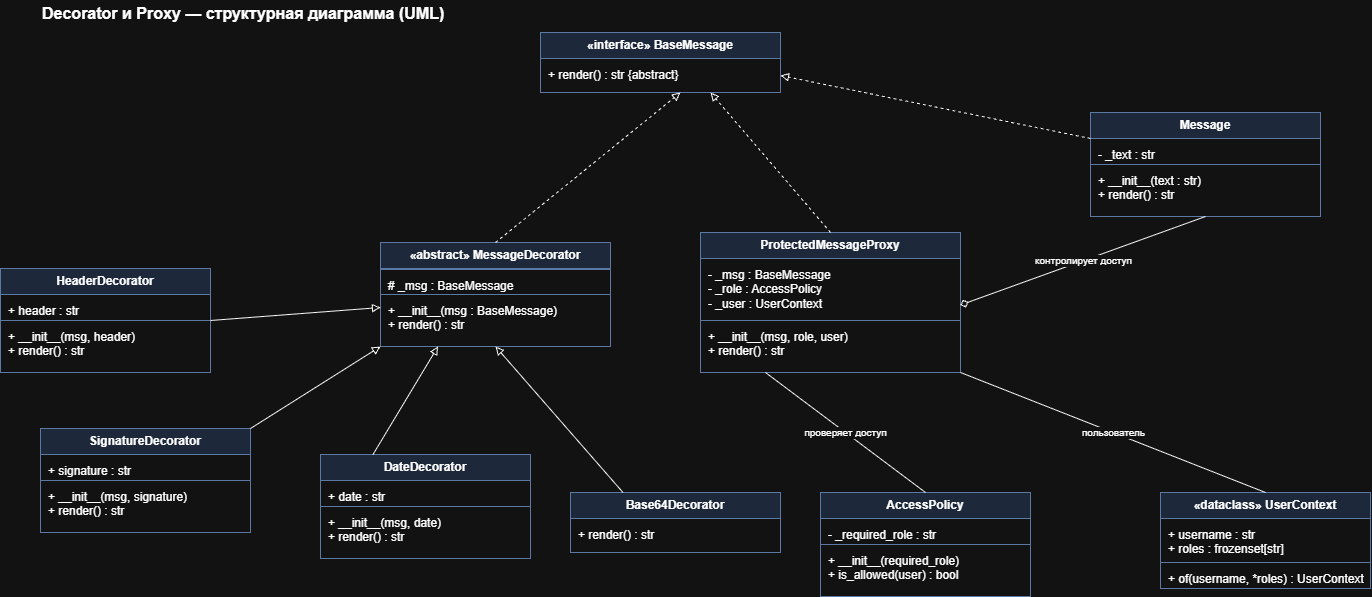

The diagram above was exported from draw.io. Its source (the exported page's mxGraphModel, read from the mxfile embedded in the PNG):
<mxGraphModel dx="2054" dy="751" grid="1" gridSize="10" guides="1" tooltips="1" connect="1" arrows="1" fold="1" page="1" pageScale="1" pageWidth="1400" pageHeight="700" math="0" shadow="0">
  <root>
    <mxCell id="0" />
    <mxCell id="1" parent="0" />
    <mxCell id="title" parent="1" style="text;html=1;strokeColor=none;fillColor=none;align=left;verticalAlign=middle;whiteSpace=wrap;fontSize=16;fontStyle=1;" value="Decorator и Proxy — структурная диаграмма (UML)" vertex="1">
      <mxGeometry height="26" width="560" x="60" y="8" as="geometry" />
    </mxCell>
    <mxCell id="bm_h" parent="1" style="rounded=0;whiteSpace=wrap;html=1;fillColor=#dae8fc;strokeColor=#6c8ebf;fontStyle=1;align=center;fontSize=12;" value="«interface» BaseMessage" vertex="1">
      <mxGeometry height="26" width="240" x="560" y="40" as="geometry" />
    </mxCell>
    <mxCell id="bm_m" parent="1" style="rounded=0;whiteSpace=wrap;html=1;fillColor=#ffffff;strokeColor=#6c8ebf;align=left;spacingLeft=6;spacingTop=3;verticalAlign=top;fontSize=12;" value="+ render() : str {abstract}" vertex="1">
      <mxGeometry height="34" width="240" x="560" y="66" as="geometry" />
    </mxCell>
    <mxCell id="msg_h" parent="1" style="rounded=0;whiteSpace=wrap;html=1;fillColor=#dae8fc;strokeColor=#6c8ebf;fontStyle=1;align=center;fontSize=12;" value="Message" vertex="1">
      <mxGeometry height="26" width="230" x="1110" y="120" as="geometry" />
    </mxCell>
    <mxCell id="msg_a" parent="1" style="rounded=0;whiteSpace=wrap;html=1;fillColor=#ffffff;strokeColor=#6c8ebf;align=left;spacingLeft=6;spacingTop=3;verticalAlign=top;fontSize=12;" value="- _text : str" vertex="1">
      <mxGeometry height="26" width="230" x="1110" y="146" as="geometry" />
    </mxCell>
    <mxCell id="msg_m" parent="1" style="rounded=0;whiteSpace=wrap;html=1;fillColor=#ffffff;strokeColor=#6c8ebf;align=left;spacingLeft=6;spacingTop=3;verticalAlign=top;fontSize=12;" value="+ __init__(text : str)&lt;br&gt;+ render() : str" vertex="1">
      <mxGeometry height="52" width="230" x="1110" y="172" as="geometry" />
    </mxCell>
    <mxCell id="md_h" parent="1" style="rounded=0;whiteSpace=wrap;html=1;fillColor=#dae8fc;strokeColor=#6c8ebf;fontStyle=1;align=center;fontSize=12;" value="«abstract» MessageDecorator" vertex="1">
      <mxGeometry height="26" width="230" x="400" y="250" as="geometry" />
    </mxCell>
    <mxCell id="md_a" parent="1" style="rounded=0;whiteSpace=wrap;html=1;fillColor=#ffffff;strokeColor=#6c8ebf;align=left;spacingLeft=6;spacingTop=3;verticalAlign=top;fontSize=12;" value="# _msg : BaseMessage" vertex="1">
      <mxGeometry height="26" width="230" x="400" y="277" as="geometry" />
    </mxCell>
    <mxCell id="md_m" parent="1" style="rounded=0;whiteSpace=wrap;html=1;fillColor=#ffffff;strokeColor=#6c8ebf;align=left;spacingLeft=6;spacingTop=3;verticalAlign=top;fontSize=12;" value="+ __init__(msg : BaseMessage)&lt;br&gt;+ render() : str" vertex="1">
      <mxGeometry height="52" width="230" x="400" y="302" as="geometry" />
    </mxCell>
    <mxCell id="hd_h" parent="1" style="rounded=0;whiteSpace=wrap;html=1;fillColor=#dae8fc;strokeColor=#6c8ebf;fontStyle=1;align=center;fontSize=12;" value="HeaderDecorator" vertex="1">
      <mxGeometry height="26" width="210" x="20" y="276" as="geometry" />
    </mxCell>
    <mxCell id="hd_a" parent="1" style="rounded=0;whiteSpace=wrap;html=1;fillColor=#ffffff;strokeColor=#6c8ebf;align=left;spacingLeft=6;spacingTop=3;verticalAlign=top;fontSize=12;" value="+ header : str" vertex="1">
      <mxGeometry height="26" width="210" x="20" y="302" as="geometry" />
    </mxCell>
    <mxCell id="hd_m" parent="1" style="rounded=0;whiteSpace=wrap;html=1;fillColor=#ffffff;strokeColor=#6c8ebf;align=left;spacingLeft=6;spacingTop=3;verticalAlign=top;fontSize=12;" value="+ __init__(msg, header)&lt;br&gt;+ render() : str" vertex="1">
      <mxGeometry height="52" width="210" x="20" y="328" as="geometry" />
    </mxCell>
    <mxCell id="sd_h" parent="1" style="rounded=0;whiteSpace=wrap;html=1;fillColor=#dae8fc;strokeColor=#6c8ebf;fontStyle=1;align=center;fontSize=12;" value="SignatureDecorator" vertex="1">
      <mxGeometry height="26" width="210" x="60" y="436" as="geometry" />
    </mxCell>
    <mxCell id="sd_a" parent="1" style="rounded=0;whiteSpace=wrap;html=1;fillColor=#ffffff;strokeColor=#6c8ebf;align=left;spacingLeft=6;spacingTop=3;verticalAlign=top;fontSize=12;" value="+ signature : str" vertex="1">
      <mxGeometry height="26" width="210" x="60" y="462" as="geometry" />
    </mxCell>
    <mxCell id="sd_m" parent="1" style="rounded=0;whiteSpace=wrap;html=1;fillColor=#ffffff;strokeColor=#6c8ebf;align=left;spacingLeft=6;spacingTop=3;verticalAlign=top;fontSize=12;" value="+ __init__(msg, signature)&lt;br&gt;+ render() : str" vertex="1">
      <mxGeometry height="52" width="210" x="60" y="488" as="geometry" />
    </mxCell>
    <mxCell id="dd_h" parent="1" style="rounded=0;whiteSpace=wrap;html=1;fillColor=#dae8fc;strokeColor=#6c8ebf;fontStyle=1;align=center;fontSize=12;" value="DateDecorator" vertex="1">
      <mxGeometry height="26" width="210" x="340" y="462" as="geometry" />
    </mxCell>
    <mxCell id="dd_a" parent="1" style="rounded=0;whiteSpace=wrap;html=1;fillColor=#ffffff;strokeColor=#6c8ebf;align=left;spacingLeft=6;spacingTop=3;verticalAlign=top;fontSize=12;" value="+ date : str" vertex="1">
      <mxGeometry height="26" width="210" x="340" y="488" as="geometry" />
    </mxCell>
    <mxCell id="dd_m" parent="1" style="rounded=0;whiteSpace=wrap;html=1;fillColor=#ffffff;strokeColor=#6c8ebf;align=left;spacingLeft=6;spacingTop=3;verticalAlign=top;fontSize=12;" value="+ __init__(msg, date)&lt;br&gt;+ render() : str" vertex="1">
      <mxGeometry height="52" width="210" x="340" y="514" as="geometry" />
    </mxCell>
    <mxCell id="b64_h" parent="1" style="rounded=0;whiteSpace=wrap;html=1;fillColor=#dae8fc;strokeColor=#6c8ebf;fontStyle=1;align=center;fontSize=12;" value="Base64Decorator" vertex="1">
      <mxGeometry height="26" width="210" x="590" y="500" as="geometry" />
    </mxCell>
    <mxCell id="b64_m" parent="1" style="rounded=0;whiteSpace=wrap;html=1;fillColor=#ffffff;strokeColor=#6c8ebf;align=left;spacingLeft=6;spacingTop=3;verticalAlign=top;fontSize=12;" value="+ render() : str" vertex="1">
      <mxGeometry height="34" width="210" x="590" y="526" as="geometry" />
    </mxCell>
    <mxCell id="pmp_h" parent="1" style="rounded=0;whiteSpace=wrap;html=1;fillColor=#dae8fc;strokeColor=#6c8ebf;fontStyle=1;align=center;fontSize=12;" value="ProtectedMessageProxy" vertex="1">
      <mxGeometry height="26" width="260" x="720" y="240" as="geometry" />
    </mxCell>
    <mxCell id="pmp_a" parent="1" style="rounded=0;whiteSpace=wrap;html=1;fillColor=#ffffff;strokeColor=#6c8ebf;align=left;spacingLeft=6;spacingTop=3;verticalAlign=top;fontSize=12;" value="- _msg : BaseMessage&lt;br&gt;- _role : AccessPolicy&lt;br&gt;- _user : UserContext" vertex="1">
      <mxGeometry height="62" width="260" x="720" y="266" as="geometry" />
    </mxCell>
    <mxCell id="pmp_m" parent="1" style="rounded=0;whiteSpace=wrap;html=1;fillColor=#ffffff;strokeColor=#6c8ebf;align=left;spacingLeft=6;spacingTop=3;verticalAlign=top;fontSize=12;" value="+ __init__(msg, role, user)&lt;br&gt;+ render() : str" vertex="1">
      <mxGeometry height="52" width="260" x="720" y="328" as="geometry" />
    </mxCell>
    <mxCell id="ap_h" parent="1" style="rounded=0;whiteSpace=wrap;html=1;fillColor=#dae8fc;strokeColor=#6c8ebf;fontStyle=1;align=center;fontSize=12;" value="AccessPolicy" vertex="1">
      <mxGeometry height="26" width="210" x="840" y="500" as="geometry" />
    </mxCell>
    <mxCell id="ap_a" parent="1" style="rounded=0;whiteSpace=wrap;html=1;fillColor=#ffffff;strokeColor=#6c8ebf;align=left;spacingLeft=6;spacingTop=3;verticalAlign=top;fontSize=12;" value="- _required_role : str" vertex="1">
      <mxGeometry height="26" width="210" x="840" y="526" as="geometry" />
    </mxCell>
    <mxCell id="ap_m" parent="1" style="rounded=0;whiteSpace=wrap;html=1;fillColor=#ffffff;strokeColor=#6c8ebf;align=left;spacingLeft=6;spacingTop=3;verticalAlign=top;fontSize=12;" value="+ __init__(required_role)&lt;br&gt;+ is_allowed(user) : bool" vertex="1">
      <mxGeometry height="52" width="210" x="840" y="552" as="geometry" />
    </mxCell>
    <mxCell id="uc_h" parent="1" style="rounded=0;whiteSpace=wrap;html=1;fillColor=#dae8fc;strokeColor=#6c8ebf;fontStyle=1;align=center;fontSize=12;" value="«dataclass» UserContext" vertex="1">
      <mxGeometry height="26" width="210" x="1180" y="500" as="geometry" />
    </mxCell>
    <mxCell id="uc_a" parent="1" style="rounded=0;whiteSpace=wrap;html=1;fillColor=#ffffff;strokeColor=#6c8ebf;align=left;spacingLeft=6;spacingTop=3;verticalAlign=top;fontSize=12;" value="+ username : str&lt;br&gt;+ roles : frozenset[str]" vertex="1">
      <mxGeometry height="44" width="210" x="1180" y="526" as="geometry" />
    </mxCell>
    <mxCell id="uc_m" parent="1" style="rounded=0;whiteSpace=wrap;html=1;fillColor=#ffffff;strokeColor=#6c8ebf;align=left;spacingLeft=6;spacingTop=3;verticalAlign=top;fontSize=12;" value="+ of(username, *roles) : UserContext" vertex="1">
      <mxGeometry height="26" width="210" x="1180" y="570" as="geometry" />
    </mxCell>
    <mxCell id="e1" edge="1" parent="1" source="msg_a" style="endArrow=block;endFill=0;dashed=1;html=1;exitX=0;exitY=0;exitDx=0;exitDy=0;entryX=1;entryY=0.5;entryDx=0;entryDy=0;" target="bm_m" value="">
      <mxGeometry relative="1" as="geometry">
        <mxPoint x="175" y="250" as="sourcePoint" />
        <mxPoint x="660" y="100" as="targetPoint" />
      </mxGeometry>
    </mxCell>
    <mxCell id="e2" edge="1" parent="1" style="endArrow=block;endFill=0;dashed=1;html=1;" value="">
      <mxGeometry relative="1" as="geometry">
        <mxPoint x="515" y="250" as="sourcePoint" />
        <mxPoint x="700" y="100" as="targetPoint" />
      </mxGeometry>
    </mxCell>
    <mxCell id="e4" edge="1" parent="1" source="hd_m" style="endArrow=block;endFill=0;html=1;exitX=1;exitY=0;exitDx=0;exitDy=0;entryX=0;entryY=0.25;entryDx=0;entryDy=0;" target="md_m" value="">
      <mxGeometry relative="1" as="geometry">
        <mxPoint x="145" y="480" as="sourcePoint" />
        <mxPoint x="450" y="354" as="targetPoint" />
      </mxGeometry>
    </mxCell>
    <mxCell id="e5" edge="1" parent="1" source="sd_h" style="endArrow=block;endFill=0;html=1;exitX=1;exitY=0;exitDx=0;exitDy=0;entryX=0;entryY=1;entryDx=0;entryDy=0;" target="md_m" value="">
      <mxGeometry relative="1" as="geometry">
        <mxPoint x="380" y="480" as="sourcePoint" />
        <mxPoint x="490" y="354" as="targetPoint" />
      </mxGeometry>
    </mxCell>
    <mxCell id="e6" edge="1" parent="1" source="dd_h" style="endArrow=block;endFill=0;html=1;exitX=0.25;exitY=0;exitDx=0;exitDy=0;entryX=0.25;entryY=1;entryDx=0;entryDy=0;" target="md_m" value="">
      <mxGeometry relative="1" as="geometry">
        <mxPoint x="615" y="480" as="sourcePoint" />
        <mxPoint x="530" y="354" as="targetPoint" />
      </mxGeometry>
    </mxCell>
    <mxCell id="e7" edge="1" parent="1" source="b64_h" style="endArrow=block;endFill=0;html=1;exitX=0.25;exitY=0;exitDx=0;exitDy=0;entryX=0.5;entryY=1;entryDx=0;entryDy=0;" target="md_m" value="">
      <mxGeometry relative="1" as="geometry">
        <mxPoint x="850" y="480" as="sourcePoint" />
        <mxPoint x="570" y="354" as="targetPoint" />
      </mxGeometry>
    </mxCell>
    <mxCell id="e8" edge="1" parent="1" source="pmp_h" style="endArrow=block;endFill=0;dashed=1;html=1;exitX=0.5;exitY=0;exitDx=0;exitDy=0;" value="">
      <mxGeometry relative="1" as="geometry">
        <mxPoint x="1030" y="250" as="sourcePoint" />
        <mxPoint x="730" y="100" as="targetPoint" />
      </mxGeometry>
    </mxCell>
    <mxCell id="e9" edge="1" parent="1" source="msg_m" style="endArrow=diamond;endFill=0;html=1;fontSize=10;labelBackgroundColor=#ffffff;exitX=0.5;exitY=1;exitDx=0;exitDy=0;entryX=1;entryY=0.75;entryDx=0;entryDy=0;" target="pmp_a" value="контролирует доступ">
      <mxGeometry relative="1" as="geometry">
        <mxPoint x="290" y="300" as="sourcePoint" />
        <mxPoint x="900" y="300" as="targetPoint" />
      </mxGeometry>
    </mxCell>
    <mxCell id="e10" edge="1" parent="1" source="pmp_m" style="endArrow=none;html=1;fontSize=10;labelBackgroundColor=#ffffff;exitX=0.25;exitY=1;exitDx=0;exitDy=0;entryX=0.5;entryY=0;entryDx=0;entryDy=0;" target="ap_h" value="проверяет доступ">
      <mxGeometry relative="1" as="geometry">
        <mxPoint x="1000" y="390" as="sourcePoint" />
        <mxPoint x="1000" y="500" as="targetPoint" />
      </mxGeometry>
    </mxCell>
    <mxCell id="e11" edge="1" parent="1" source="pmp_m" style="endArrow=none;html=1;fontSize=10;labelBackgroundColor=#ffffff;exitX=1;exitY=1;exitDx=0;exitDy=0;" value="пользователь">
      <mxGeometry relative="1" as="geometry">
        <mxPoint x="1130" y="390" as="sourcePoint" />
        <mxPoint x="1285" y="500" as="targetPoint" />
      </mxGeometry>
    </mxCell>
  </root>
</mxGraphModel>